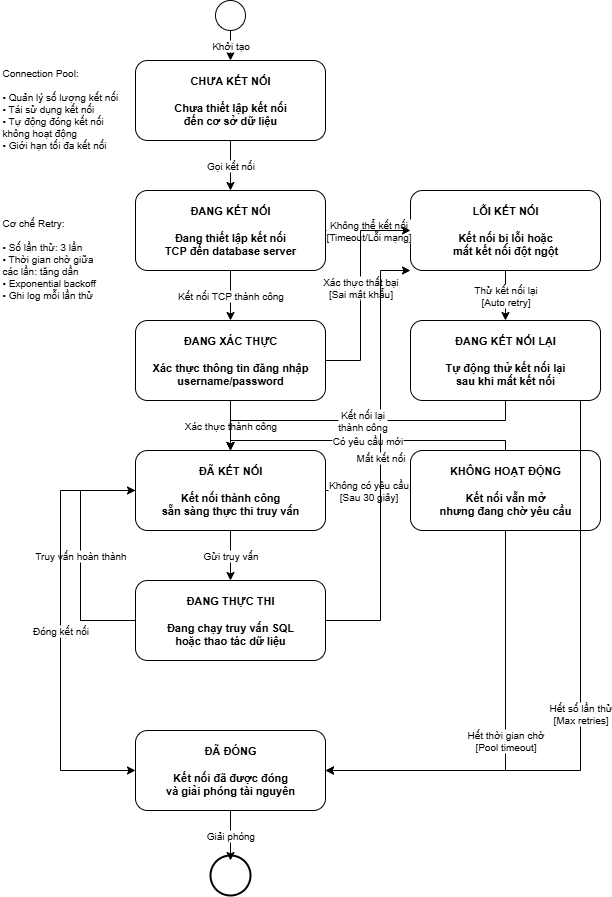

The diagram above was exported from draw.io. Its source (the exported page's mxGraphModel, read from the mxfile embedded in the PNG):
<mxGraphModel dx="1498" dy="762" grid="1" gridSize="10" guides="1" tooltips="1" connect="1" arrows="1" fold="1" page="1" pageScale="1" pageWidth="827" pageHeight="1169" math="0" shadow="0">
  <root>
    <mxCell id="0" />
    <mxCell id="1" parent="0" />
    <mxCell id="initial" value="" style="ellipse;whiteSpace=wrap;html=1;aspect=fixed;" parent="1" vertex="1">
      <mxGeometry x="235" y="50" width="30" height="30" as="geometry" />
    </mxCell>
    <mxCell id="state-disconnected" value="CHƯA KẾT NỐI&#10;&#10;Chưa thiết lập kết nối&#10;đến cơ sở dữ liệu" style="rounded=1;whiteSpace=wrap;html=1;fontSize=11;fontStyle=1;" parent="1" vertex="1">
      <mxGeometry x="155" y="110" width="190" height="80" as="geometry" />
    </mxCell>
    <mxCell id="state-connecting" value="ĐANG KẾT NỐI&#10;&#10;Đang thiết lập kết nối&#10;TCP đến database server" style="rounded=1;whiteSpace=wrap;html=1;fontSize=11;fontStyle=1;" parent="1" vertex="1">
      <mxGeometry x="155" y="240" width="190" height="80" as="geometry" />
    </mxCell>
    <mxCell id="state-authenticating" value="ĐANG XÁC THỰC&#10;&#10;Xác thực thông tin đăng nhập&#10;username/password" style="rounded=1;whiteSpace=wrap;html=1;fontSize=11;fontStyle=1;" parent="1" vertex="1">
      <mxGeometry x="155" y="370" width="190" height="80" as="geometry" />
    </mxCell>
    <mxCell id="state-connected" value="ĐÃ KẾT NỐI&#10;&#10;Kết nối thành công&#10;sẵn sàng thực thi truy vấn" style="rounded=1;whiteSpace=wrap;html=1;fontSize=11;fontStyle=1;" parent="1" vertex="1">
      <mxGeometry x="155" y="500" width="190" height="80" as="geometry" />
    </mxCell>
    <mxCell id="state-executing" value="ĐANG THỰC THI&#10;&#10;Đang chạy truy vấn SQL&#10;hoặc thao tác dữ liệu" style="rounded=1;whiteSpace=wrap;html=1;fontSize=11;fontStyle=1;" parent="1" vertex="1">
      <mxGeometry x="155" y="630" width="190" height="80" as="geometry" />
    </mxCell>
    <mxCell id="state-idle" value="KHÔNG HOẠT ĐỘNG&#10;&#10;Kết nối vẫn mở&#10;nhưng đang chờ yêu cầu" style="rounded=1;whiteSpace=wrap;html=1;fontSize=11;fontStyle=1;" parent="1" vertex="1">
      <mxGeometry x="430" y="500" width="190" height="80" as="geometry" />
    </mxCell>
    <mxCell id="state-error" value="LỖI KẾT NỐI&#10;&#10;Kết nối bị lỗi hoặc&#10;mất kết nối đột ngột" style="rounded=1;whiteSpace=wrap;html=1;fontSize=11;fontStyle=1;" parent="1" vertex="1">
      <mxGeometry x="430" y="240" width="190" height="80" as="geometry" />
    </mxCell>
    <mxCell id="state-reconnecting" value="ĐANG KẾT NỐI LẠI&#10;&#10;Tự động thử kết nối lại&#10;sau khi mất kết nối" style="rounded=1;whiteSpace=wrap;html=1;fontSize=11;fontStyle=1;" parent="1" vertex="1">
      <mxGeometry x="430" y="370" width="190" height="80" as="geometry" />
    </mxCell>
    <mxCell id="state-closed" value="ĐÃ ĐÓNG&#10;&#10;Kết nối đã được đóng&#10;và giải phóng tài nguyên" style="rounded=1;whiteSpace=wrap;html=1;fontSize=11;fontStyle=1;" parent="1" vertex="1">
      <mxGeometry x="155" y="780" width="190" height="80" as="geometry" />
    </mxCell>
    <mxCell id="final" value="" style="ellipse;whiteSpace=wrap;html=1;aspect=fixed;" parent="1" vertex="1">
      <mxGeometry x="235" y="910" width="30" height="30" as="geometry" />
    </mxCell>
    <mxCell id="final-outer" value="" style="ellipse;whiteSpace=wrap;html=1;aspect=fixed;strokeWidth=2;" parent="1" vertex="1">
      <mxGeometry x="230" y="905" width="40" height="40" as="geometry" />
    </mxCell>
    <mxCell id="trans1" value="Khởi tạo" style="edgeStyle=orthogonalEdgeStyle;rounded=0;orthogonalLoop=1;jettySize=auto;html=1;endArrow=classic;endFill=1;fontSize=10;" parent="1" source="initial" target="state-disconnected" edge="1">
      <mxGeometry relative="1" as="geometry" />
    </mxCell>
    <mxCell id="trans2" value="Gọi kết nối" style="edgeStyle=orthogonalEdgeStyle;rounded=0;orthogonalLoop=1;jettySize=auto;html=1;endArrow=classic;endFill=1;fontSize=10;" parent="1" source="state-disconnected" target="state-connecting" edge="1">
      <mxGeometry relative="1" as="geometry" />
    </mxCell>
    <mxCell id="trans3" value="Kết nối TCP thành công" style="edgeStyle=orthogonalEdgeStyle;rounded=0;orthogonalLoop=1;jettySize=auto;html=1;endArrow=classic;endFill=1;fontSize=10;" parent="1" source="state-connecting" target="state-authenticating" edge="1">
      <mxGeometry relative="1" as="geometry" />
    </mxCell>
    <mxCell id="trans4" value="Không thể kết nối&#10;[Timeout/Lỗi mạng]" style="edgeStyle=orthogonalEdgeStyle;rounded=0;orthogonalLoop=1;jettySize=auto;html=1;endArrow=classic;endFill=1;fontSize=10;" parent="1" source="state-connecting" target="state-error" edge="1">
      <mxGeometry relative="1" as="geometry" />
    </mxCell>
    <mxCell id="trans5" value="Xác thực thành công" style="edgeStyle=orthogonalEdgeStyle;rounded=0;orthogonalLoop=1;jettySize=auto;html=1;endArrow=classic;endFill=1;fontSize=10;" parent="1" source="state-authenticating" target="state-connected" edge="1">
      <mxGeometry relative="1" as="geometry" />
    </mxCell>
    <mxCell id="trans6" value="Xác thực thất bại&#10;[Sai mật khẩu]" style="edgeStyle=orthogonalEdgeStyle;rounded=0;orthogonalLoop=1;jettySize=auto;html=1;endArrow=classic;endFill=1;fontSize=10;" parent="1" source="state-authenticating" target="state-error" edge="1">
      <mxGeometry relative="1" as="geometry">
        <Array as="points">
          <mxPoint x="380" y="410" />
          <mxPoint x="380" y="280" />
        </Array>
      </mxGeometry>
    </mxCell>
    <mxCell id="trans7" value="Gửi truy vấn" style="edgeStyle=orthogonalEdgeStyle;rounded=0;orthogonalLoop=1;jettySize=auto;html=1;endArrow=classic;endFill=1;fontSize=10;" parent="1" source="state-connected" target="state-executing" edge="1">
      <mxGeometry relative="1" as="geometry" />
    </mxCell>
    <mxCell id="trans8" value="Không có yêu cầu&#10;[Sau 30 giây]" style="edgeStyle=orthogonalEdgeStyle;rounded=0;orthogonalLoop=1;jettySize=auto;html=1;endArrow=classic;endFill=1;fontSize=10;" parent="1" source="state-connected" target="state-idle" edge="1">
      <mxGeometry relative="1" as="geometry" />
    </mxCell>
    <mxCell id="trans9" value="Truy vấn hoàn thành" style="edgeStyle=orthogonalEdgeStyle;rounded=0;orthogonalLoop=1;jettySize=auto;html=1;endArrow=classic;endFill=1;fontSize=10;" parent="1" source="state-executing" target="state-connected" edge="1">
      <mxGeometry relative="1" as="geometry">
        <Array as="points">
          <mxPoint x="100" y="670" />
          <mxPoint x="100" y="540" />
        </Array>
      </mxGeometry>
    </mxCell>
    <mxCell id="trans10" value="Có yêu cầu mới" style="edgeStyle=orthogonalEdgeStyle;rounded=0;orthogonalLoop=1;jettySize=auto;html=1;endArrow=classic;endFill=1;fontSize=10;" parent="1" source="state-idle" target="state-connected" edge="1">
      <mxGeometry relative="1" as="geometry">
        <Array as="points">
          <mxPoint x="525" y="490" />
          <mxPoint x="250" y="490" />
        </Array>
      </mxGeometry>
    </mxCell>
    <mxCell id="trans11" value="Hết thời gian chờ&#10;[Pool timeout]" style="edgeStyle=orthogonalEdgeStyle;rounded=0;orthogonalLoop=1;jettySize=auto;html=1;endArrow=classic;endFill=1;fontSize=10;" parent="1" source="state-idle" target="state-closed" edge="1">
      <mxGeometry relative="1" as="geometry">
        <Array as="points">
          <mxPoint x="525" y="820" />
        </Array>
      </mxGeometry>
    </mxCell>
    <mxCell id="trans12" value="Mất kết nối" style="edgeStyle=orthogonalEdgeStyle;rounded=0;orthogonalLoop=1;jettySize=auto;html=1;endArrow=classic;endFill=1;fontSize=10;" parent="1" source="state-executing" target="state-error" edge="1">
      <mxGeometry relative="1" as="geometry">
        <Array as="points">
          <mxPoint x="400" y="670" />
          <mxPoint x="400" y="320" />
          <mxPoint x="430" y="320" />
        </Array>
      </mxGeometry>
    </mxCell>
    <mxCell id="trans13" value="Thử kết nối lại&#10;[Auto retry]" style="edgeStyle=orthogonalEdgeStyle;rounded=0;orthogonalLoop=1;jettySize=auto;html=1;endArrow=classic;endFill=1;fontSize=10;" parent="1" source="state-error" target="state-reconnecting" edge="1">
      <mxGeometry relative="1" as="geometry" />
    </mxCell>
    <mxCell id="trans14" value="Kết nối lại&#10;thành công" style="edgeStyle=orthogonalEdgeStyle;rounded=0;orthogonalLoop=1;jettySize=auto;html=1;endArrow=classic;endFill=1;fontSize=10;" parent="1" source="state-reconnecting" target="state-connected" edge="1">
      <mxGeometry relative="1" as="geometry">
        <Array as="points">
          <mxPoint x="525" y="470" />
          <mxPoint x="250" y="470" />
        </Array>
      </mxGeometry>
    </mxCell>
    <mxCell id="trans15" value="Hết số lần thử&#10;[Max retries]" style="edgeStyle=orthogonalEdgeStyle;rounded=0;orthogonalLoop=1;jettySize=auto;html=1;endArrow=classic;endFill=1;fontSize=10;" parent="1" source="state-reconnecting" target="state-closed" edge="1">
      <mxGeometry relative="1" as="geometry">
        <Array as="points">
          <mxPoint x="600" y="410" />
          <mxPoint x="600" y="820" />
        </Array>
      </mxGeometry>
    </mxCell>
    <mxCell id="trans16" value="Đóng kết nối" style="edgeStyle=orthogonalEdgeStyle;rounded=0;orthogonalLoop=1;jettySize=auto;html=1;endArrow=classic;endFill=1;fontSize=10;" parent="1" source="state-connected" target="state-closed" edge="1">
      <mxGeometry relative="1" as="geometry">
        <Array as="points">
          <mxPoint x="80" y="540" />
          <mxPoint x="80" y="820" />
        </Array>
      </mxGeometry>
    </mxCell>
    <mxCell id="trans17" value="Giải phóng" style="edgeStyle=orthogonalEdgeStyle;rounded=0;orthogonalLoop=1;jettySize=auto;html=1;endArrow=classic;endFill=1;fontSize=10;" parent="1" source="state-closed" target="final" edge="1">
      <mxGeometry relative="1" as="geometry" />
    </mxCell>
    <mxCell id="note2" value="Connection Pool:&#10;&#10;• Quản lý số lượng kết nối&#10;• Tái sử dụng kết nối&#10;• Tự động đóng kết nối&#10;  không hoạt động&#10;• Giới hạn tối đa kết nối" style="text;html=1;align=left;verticalAlign=top;whiteSpace=wrap;rounded=1;fontSize=10;" parent="1" vertex="1">
      <mxGeometry x="20" y="110" width="120" height="130" as="geometry" />
    </mxCell>
    <mxCell id="note3" value="Cơ chế Retry:&#10;&#10;• Số lần thử: 3 lần&#10;• Thời gian chờ giữa&#10;  các lần: tăng dần&#10;• Exponential backoff&#10;• Ghi log mỗi lần thử" style="text;html=1;align=left;verticalAlign=top;whiteSpace=wrap;rounded=1;fontSize=10;" parent="1" vertex="1">
      <mxGeometry x="20" y="260" width="120" height="130" as="geometry" />
    </mxCell>
  </root>
</mxGraphModel>